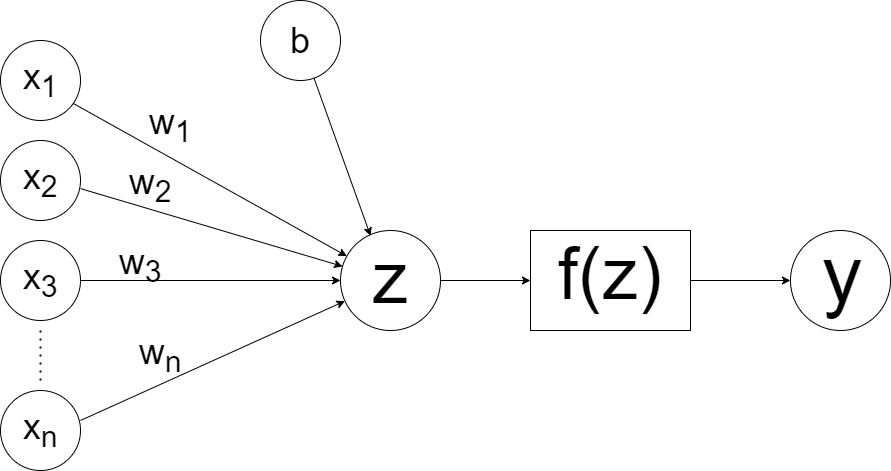

The diagram above was exported from draw.io. Its source (the exported page's mxGraphModel, read from the mxfile embedded in the PNG):
<mxGraphModel dx="1434" dy="900" grid="1" gridSize="10" guides="1" tooltips="1" connect="1" arrows="1" fold="1" page="1" pageScale="1" pageWidth="827" pageHeight="1169" math="0" shadow="0">
  <root>
    <mxCell id="0" />
    <mxCell id="1" parent="0" />
    <mxCell id="oHko_nnSvH1BLuUHB7Cy-1" value="" style="ellipse;whiteSpace=wrap;html=1;aspect=fixed;" parent="1" vertex="1">
      <mxGeometry x="50" y="290" width="80" height="80" as="geometry" />
    </mxCell>
    <mxCell id="oHko_nnSvH1BLuUHB7Cy-2" value="" style="ellipse;whiteSpace=wrap;html=1;aspect=fixed;" parent="1" vertex="1">
      <mxGeometry x="50" y="390" width="80" height="80" as="geometry" />
    </mxCell>
    <mxCell id="oHko_nnSvH1BLuUHB7Cy-3" value="" style="ellipse;whiteSpace=wrap;html=1;aspect=fixed;" parent="1" vertex="1">
      <mxGeometry x="50" y="190" width="80" height="80" as="geometry" />
    </mxCell>
    <mxCell id="oHko_nnSvH1BLuUHB7Cy-4" value="" style="ellipse;whiteSpace=wrap;html=1;aspect=fixed;" parent="1" vertex="1">
      <mxGeometry x="50" y="540" width="80" height="80" as="geometry" />
    </mxCell>
    <mxCell id="oHko_nnSvH1BLuUHB7Cy-5" value="" style="ellipse;whiteSpace=wrap;html=1;aspect=fixed;" parent="1" vertex="1">
      <mxGeometry x="310" y="150" width="80" height="80" as="geometry" />
    </mxCell>
    <mxCell id="oHko_nnSvH1BLuUHB7Cy-6" value="" style="ellipse;whiteSpace=wrap;html=1;" parent="1" vertex="1">
      <mxGeometry x="390" y="380" width="100" height="100" as="geometry" />
    </mxCell>
    <mxCell id="oHko_nnSvH1BLuUHB7Cy-7" value="" style="rounded=0;whiteSpace=wrap;html=1;" parent="1" vertex="1">
      <mxGeometry x="580" y="380" width="160" height="100" as="geometry" />
    </mxCell>
    <mxCell id="oHko_nnSvH1BLuUHB7Cy-9" value="" style="ellipse;whiteSpace=wrap;html=1;" parent="1" vertex="1">
      <mxGeometry x="840" y="380" width="100" height="100" as="geometry" />
    </mxCell>
    <mxCell id="oHko_nnSvH1BLuUHB7Cy-11" value="" style="endArrow=classic;html=1;rounded=0;exitX=1;exitY=0.5;exitDx=0;exitDy=0;entryX=0;entryY=0.5;entryDx=0;entryDy=0;" parent="1" source="oHko_nnSvH1BLuUHB7Cy-6" target="oHko_nnSvH1BLuUHB7Cy-7" edge="1">
      <mxGeometry width="50" height="50" relative="1" as="geometry">
        <mxPoint x="500" y="540" as="sourcePoint" />
        <mxPoint x="550" y="490" as="targetPoint" />
      </mxGeometry>
    </mxCell>
    <mxCell id="oHko_nnSvH1BLuUHB7Cy-12" value="" style="endArrow=classic;html=1;rounded=0;exitX=1;exitY=0.5;exitDx=0;exitDy=0;entryX=0;entryY=0.5;entryDx=0;entryDy=0;" parent="1" source="oHko_nnSvH1BLuUHB7Cy-7" target="oHko_nnSvH1BLuUHB7Cy-9" edge="1">
      <mxGeometry width="50" height="50" relative="1" as="geometry">
        <mxPoint x="500" y="540" as="sourcePoint" />
        <mxPoint x="550" y="490" as="targetPoint" />
      </mxGeometry>
    </mxCell>
    <mxCell id="oHko_nnSvH1BLuUHB7Cy-13" value="" style="endArrow=classic;html=1;rounded=0;entryX=0.301;entryY=0.054;entryDx=0;entryDy=0;entryPerimeter=0;" parent="1" source="oHko_nnSvH1BLuUHB7Cy-5" target="oHko_nnSvH1BLuUHB7Cy-6" edge="1">
      <mxGeometry width="50" height="50" relative="1" as="geometry">
        <mxPoint x="500" y="350" as="sourcePoint" />
        <mxPoint x="550" y="300" as="targetPoint" />
      </mxGeometry>
    </mxCell>
    <mxCell id="oHko_nnSvH1BLuUHB7Cy-14" value="" style="endArrow=classic;html=1;rounded=0;exitX=0.91;exitY=0.787;exitDx=0;exitDy=0;exitPerimeter=0;" parent="1" source="oHko_nnSvH1BLuUHB7Cy-3" target="oHko_nnSvH1BLuUHB7Cy-6" edge="1">
      <mxGeometry width="50" height="50" relative="1" as="geometry">
        <mxPoint x="190" y="260" as="sourcePoint" />
        <mxPoint x="330" y="320" as="targetPoint" />
      </mxGeometry>
    </mxCell>
    <mxCell id="oHko_nnSvH1BLuUHB7Cy-15" value="" style="endArrow=classic;html=1;rounded=0;exitX=1.003;exitY=0.602;exitDx=0;exitDy=0;exitPerimeter=0;" parent="1" source="oHko_nnSvH1BLuUHB7Cy-1" target="oHko_nnSvH1BLuUHB7Cy-6" edge="1">
      <mxGeometry width="50" height="50" relative="1" as="geometry">
        <mxPoint x="180" y="400" as="sourcePoint" />
        <mxPoint x="230" y="350" as="targetPoint" />
      </mxGeometry>
    </mxCell>
    <mxCell id="oHko_nnSvH1BLuUHB7Cy-16" value="" style="endArrow=classic;html=1;rounded=0;exitX=1;exitY=0.5;exitDx=0;exitDy=0;" parent="1" source="oHko_nnSvH1BLuUHB7Cy-2" target="oHko_nnSvH1BLuUHB7Cy-6" edge="1">
      <mxGeometry width="50" height="50" relative="1" as="geometry">
        <mxPoint x="180" y="480" as="sourcePoint" />
        <mxPoint x="230" y="430" as="targetPoint" />
      </mxGeometry>
    </mxCell>
    <mxCell id="oHko_nnSvH1BLuUHB7Cy-17" value="" style="endArrow=classic;html=1;rounded=0;exitX=1;exitY=0.375;exitDx=0;exitDy=0;exitPerimeter=0;" parent="1" source="oHko_nnSvH1BLuUHB7Cy-4" target="oHko_nnSvH1BLuUHB7Cy-6" edge="1">
      <mxGeometry width="50" height="50" relative="1" as="geometry">
        <mxPoint x="180" y="480" as="sourcePoint" />
        <mxPoint x="230" y="430" as="targetPoint" />
      </mxGeometry>
    </mxCell>
    <mxCell id="oHko_nnSvH1BLuUHB7Cy-18" value="" style="endArrow=none;dashed=1;html=1;dashPattern=1 3;strokeWidth=2;rounded=0;endSize=6;" parent="1" edge="1">
      <mxGeometry width="50" height="50" relative="1" as="geometry">
        <mxPoint x="90" y="480" as="sourcePoint" />
        <mxPoint x="90" y="530" as="targetPoint" />
      </mxGeometry>
    </mxCell>
    <mxCell id="oHko_nnSvH1BLuUHB7Cy-20" value="&lt;font style=&quot;font-size: 36px;&quot;&gt;x&lt;sub&gt;1&lt;/sub&gt;&lt;span style=&quot;white-space: pre;&quot;&gt;&#09;&lt;/span&gt;&lt;/font&gt;" style="text;html=1;align=center;verticalAlign=middle;whiteSpace=wrap;rounded=0;" parent="1" vertex="1">
      <mxGeometry x="60" y="215" width="60" height="30" as="geometry" />
    </mxCell>
    <mxCell id="oHko_nnSvH1BLuUHB7Cy-21" value="&lt;font style=&quot;font-size: 36px;&quot;&gt;x&lt;sub&gt;2&lt;/sub&gt;&lt;span style=&quot;white-space: pre;&quot;&gt;&#09;&lt;/span&gt;&lt;/font&gt;" style="text;html=1;align=center;verticalAlign=middle;whiteSpace=wrap;rounded=0;" parent="1" vertex="1">
      <mxGeometry x="60" y="315" width="60" height="30" as="geometry" />
    </mxCell>
    <mxCell id="oHko_nnSvH1BLuUHB7Cy-22" value="&lt;font style=&quot;font-size: 36px;&quot;&gt;x&lt;sub&gt;3&lt;/sub&gt;&lt;span style=&quot;white-space: pre;&quot;&gt;&#09;&lt;/span&gt;&lt;/font&gt;" style="text;html=1;align=center;verticalAlign=middle;whiteSpace=wrap;rounded=0;" parent="1" vertex="1">
      <mxGeometry x="60" y="415" width="60" height="30" as="geometry" />
    </mxCell>
    <mxCell id="oHko_nnSvH1BLuUHB7Cy-23" value="&lt;font style=&quot;font-size: 36px;&quot;&gt;x&lt;sub&gt;n&lt;/sub&gt;&lt;span style=&quot;white-space: pre;&quot;&gt;&#09;&lt;/span&gt;&lt;/font&gt;" style="text;html=1;align=center;verticalAlign=middle;whiteSpace=wrap;rounded=0;" parent="1" vertex="1">
      <mxGeometry x="60" y="565" width="60" height="30" as="geometry" />
    </mxCell>
    <mxCell id="oHko_nnSvH1BLuUHB7Cy-24" value="&lt;span style=&quot;font-size: 36px;&quot;&gt;b&lt;/span&gt;" style="text;html=1;align=center;verticalAlign=middle;whiteSpace=wrap;rounded=0;" parent="1" vertex="1">
      <mxGeometry x="320" y="175" width="60" height="30" as="geometry" />
    </mxCell>
    <mxCell id="oHko_nnSvH1BLuUHB7Cy-25" value="&lt;font style=&quot;font-size: 72px;&quot;&gt;z&lt;/font&gt;" style="text;html=1;align=center;verticalAlign=bottom;whiteSpace=wrap;rounded=0;fontSize=96;horizontal=1;" parent="1" vertex="1">
      <mxGeometry x="410" y="389" width="60" height="90" as="geometry" />
    </mxCell>
    <mxCell id="oHko_nnSvH1BLuUHB7Cy-26" value="&lt;font style=&quot;font-size: 72px;&quot;&gt;f(z)&lt;/font&gt;" style="text;html=1;align=center;verticalAlign=bottom;whiteSpace=wrap;rounded=0;fontSize=96;horizontal=1;" parent="1" vertex="1">
      <mxGeometry x="600" y="385" width="120" height="90" as="geometry" />
    </mxCell>
    <mxCell id="oHko_nnSvH1BLuUHB7Cy-27" value="&lt;font style=&quot;font-size: 80px;&quot;&gt;y&lt;/font&gt;" style="text;html=1;align=center;verticalAlign=bottom;whiteSpace=wrap;rounded=0;fontSize=96;horizontal=1;" parent="1" vertex="1">
      <mxGeometry x="862" y="378" width="60" height="100" as="geometry" />
    </mxCell>
    <mxCell id="oHko_nnSvH1BLuUHB7Cy-28" value="&lt;font style=&quot;font-size: 36px;&quot;&gt;w&lt;sub&gt;1&lt;/sub&gt;&lt;span style=&quot;white-space: pre;&quot;&gt;&#09;&lt;/span&gt;&lt;/font&gt;" style="text;html=1;align=center;verticalAlign=middle;whiteSpace=wrap;rounded=0;" parent="1" vertex="1">
      <mxGeometry x="190" y="260" width="60" height="30" as="geometry" />
    </mxCell>
    <mxCell id="oHko_nnSvH1BLuUHB7Cy-29" value="&lt;font style=&quot;font-size: 36px;&quot;&gt;w&lt;sub&gt;2&lt;/sub&gt;&lt;span style=&quot;white-space: pre;&quot;&gt;&#09;&lt;/span&gt;&lt;/font&gt;" style="text;html=1;align=center;verticalAlign=middle;whiteSpace=wrap;rounded=0;" parent="1" vertex="1">
      <mxGeometry x="170" y="320" width="60" height="30" as="geometry" />
    </mxCell>
    <mxCell id="oHko_nnSvH1BLuUHB7Cy-30" value="&lt;font style=&quot;font-size: 36px;&quot;&gt;w&lt;sub&gt;3&lt;/sub&gt;&lt;span style=&quot;white-space: pre;&quot;&gt;&#09;&lt;/span&gt;&lt;/font&gt;" style="text;html=1;align=center;verticalAlign=middle;whiteSpace=wrap;rounded=0;" parent="1" vertex="1">
      <mxGeometry x="160" y="400" width="60" height="30" as="geometry" />
    </mxCell>
    <mxCell id="oHko_nnSvH1BLuUHB7Cy-31" value="&lt;font style=&quot;font-size: 36px;&quot;&gt;w&lt;sub&gt;n&lt;/sub&gt;&lt;span style=&quot;white-space: pre;&quot;&gt;&#09;&lt;/span&gt;&lt;/font&gt;" style="text;html=1;align=center;verticalAlign=middle;whiteSpace=wrap;rounded=0;" parent="1" vertex="1">
      <mxGeometry x="180" y="490" width="60" height="30" as="geometry" />
    </mxCell>
  </root>
</mxGraphModel>